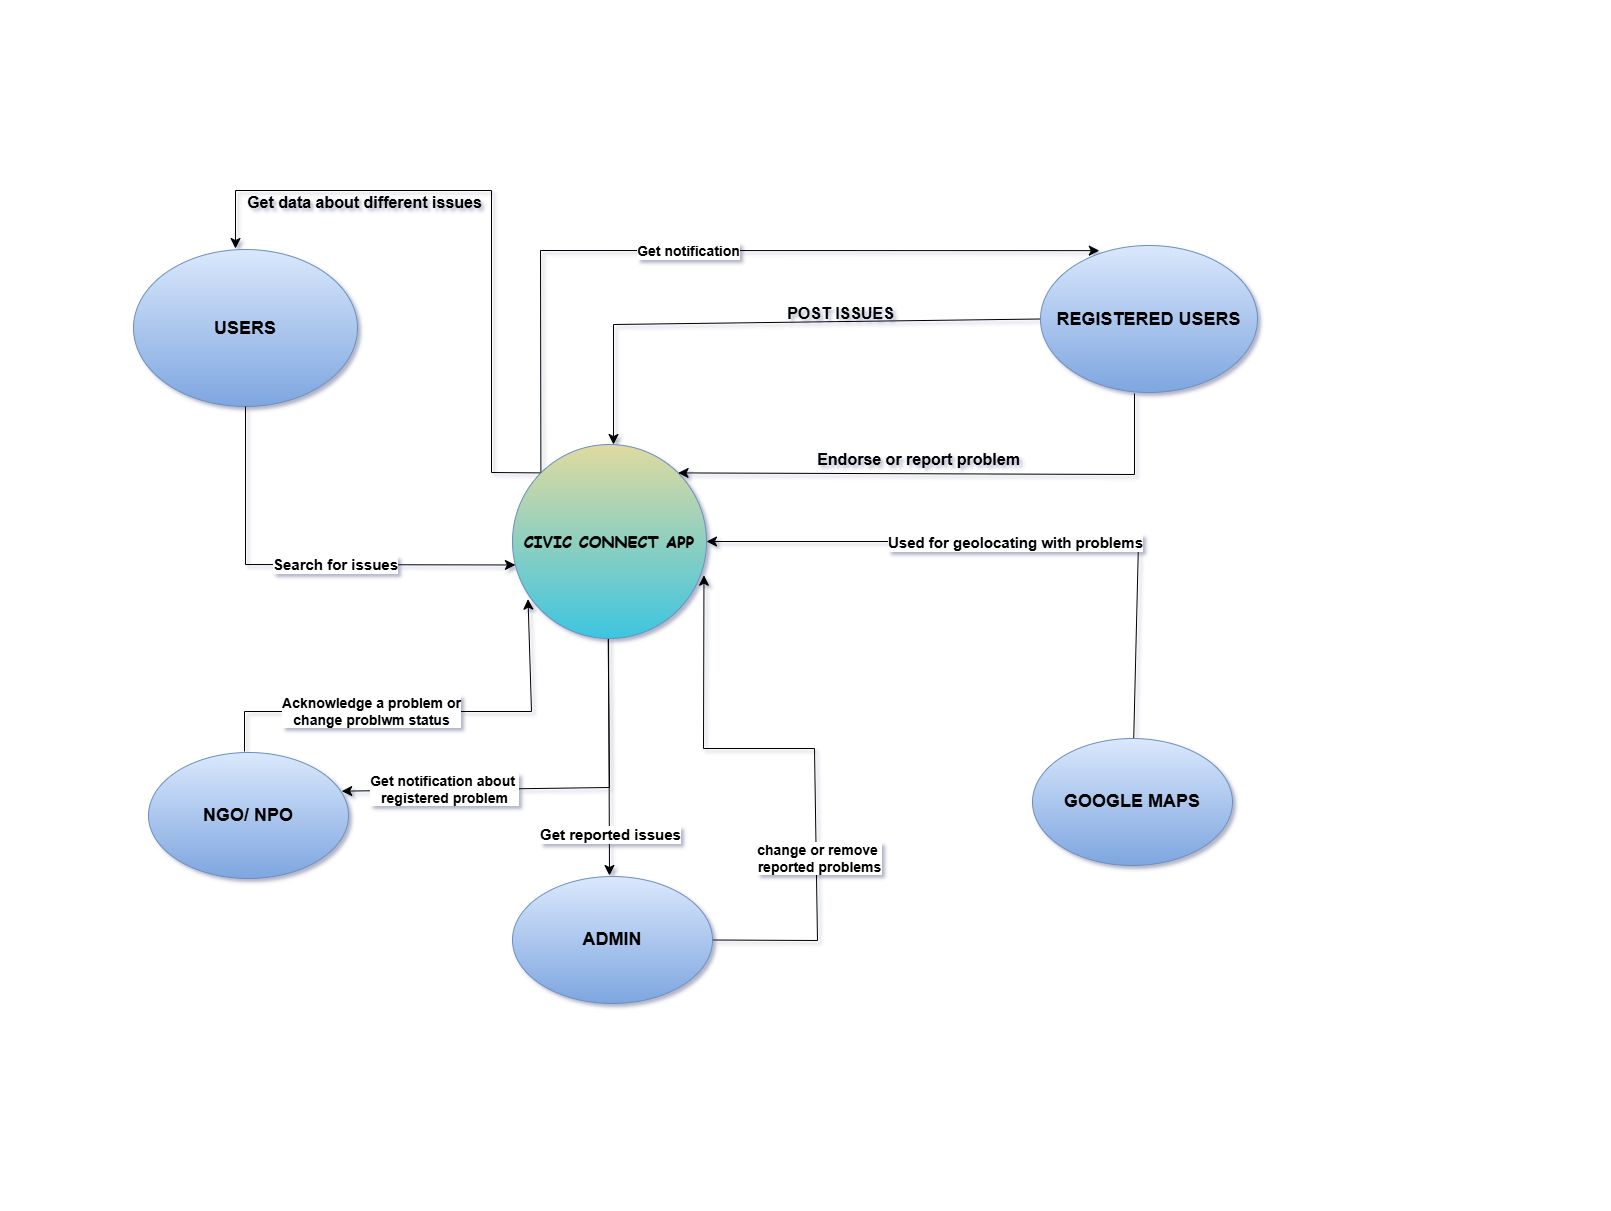

The diagram above was exported from draw.io. Its source (the exported page's mxGraphModel, read from the mxfile embedded in the PNG):
<mxGraphModel dx="2550" dy="1353" grid="0" gridSize="10" guides="1" tooltips="1" connect="1" arrows="1" fold="1" page="0" pageScale="1" pageWidth="827" pageHeight="1169" math="0" shadow="1">
  <root>
    <mxCell id="0" />
    <mxCell id="1" parent="0" />
    <mxCell id="R4jbkzgduihGDT8qGJPC-11" style="edgeStyle=none;curved=0;rounded=0;orthogonalLoop=1;jettySize=auto;html=1;exitX=0;exitY=0;exitDx=0;exitDy=0;fontSize=12;startSize=8;endSize=8;jumpStyle=sharp;entryX=0.271;entryY=0.035;entryDx=0;entryDy=0;entryPerimeter=0;" edge="1" parent="1" source="R4jbkzgduihGDT8qGJPC-1" target="R4jbkzgduihGDT8qGJPC-3">
      <mxGeometry relative="1" as="geometry">
        <mxPoint x="732" y="-149" as="targetPoint" />
        <Array as="points">
          <mxPoint x="140" y="-150" />
        </Array>
      </mxGeometry>
    </mxCell>
    <mxCell id="R4jbkzgduihGDT8qGJPC-13" value="Get notification" style="edgeLabel;html=1;align=center;verticalAlign=middle;resizable=0;points=[];fontSize=14;fontStyle=1" vertex="1" connectable="0" parent="R4jbkzgduihGDT8qGJPC-11">
      <mxGeometry x="-0.0532" relative="1" as="geometry">
        <mxPoint as="offset" />
      </mxGeometry>
    </mxCell>
    <mxCell id="R4jbkzgduihGDT8qGJPC-12" style="edgeStyle=none;curved=0;rounded=0;orthogonalLoop=1;jettySize=auto;html=1;exitX=0;exitY=0;exitDx=0;exitDy=0;fontSize=12;startSize=8;endSize=8;" edge="1" parent="1" source="R4jbkzgduihGDT8qGJPC-1">
      <mxGeometry relative="1" as="geometry">
        <mxPoint x="-165" y="-152" as="targetPoint" />
        <Array as="points">
          <mxPoint x="91" y="72" />
          <mxPoint x="91" y="-210" />
          <mxPoint x="-165" y="-210" />
        </Array>
      </mxGeometry>
    </mxCell>
    <mxCell id="R4jbkzgduihGDT8qGJPC-22" style="edgeStyle=none;curved=1;rounded=0;orthogonalLoop=1;jettySize=auto;html=1;fontSize=12;startSize=8;endSize=8;" edge="1" parent="1" source="R4jbkzgduihGDT8qGJPC-1">
      <mxGeometry relative="1" as="geometry">
        <mxPoint x="209" y="475" as="targetPoint" />
      </mxGeometry>
    </mxCell>
    <mxCell id="R4jbkzgduihGDT8qGJPC-26" value="Get reported issues" style="edgeLabel;html=1;align=center;verticalAlign=middle;resizable=0;points=[];fontSize=15;fontStyle=1" vertex="1" connectable="0" parent="R4jbkzgduihGDT8qGJPC-22">
      <mxGeometry x="0.5805" y="-2" relative="1" as="geometry">
        <mxPoint x="2" y="8" as="offset" />
      </mxGeometry>
    </mxCell>
    <mxCell id="R4jbkzgduihGDT8qGJPC-23" style="edgeStyle=none;curved=0;rounded=0;orthogonalLoop=1;jettySize=auto;html=1;entryX=0.966;entryY=0.307;entryDx=0;entryDy=0;fontSize=12;startSize=8;endSize=8;jumpStyle=sharp;entryPerimeter=0;" edge="1" parent="1" source="R4jbkzgduihGDT8qGJPC-1" target="R4jbkzgduihGDT8qGJPC-4">
      <mxGeometry relative="1" as="geometry">
        <Array as="points">
          <mxPoint x="209" y="387" />
        </Array>
      </mxGeometry>
    </mxCell>
    <mxCell id="R4jbkzgduihGDT8qGJPC-27" value="Get notification about&amp;nbsp;&lt;div&gt;registered problem&lt;/div&gt;" style="edgeLabel;html=1;align=center;verticalAlign=middle;resizable=0;points=[];fontSize=14;fontStyle=1" vertex="1" connectable="0" parent="R4jbkzgduihGDT8qGJPC-23">
      <mxGeometry x="0.593" y="-1" relative="1" as="geometry">
        <mxPoint x="17" as="offset" />
      </mxGeometry>
    </mxCell>
    <mxCell id="R4jbkzgduihGDT8qGJPC-1" value="&lt;font style=&quot;font-size: 16px;&quot; face=&quot;Comic Sans MS&quot;&gt;&lt;b style=&quot;&quot;&gt;CIVIC CONNECT APP&lt;/b&gt;&lt;/font&gt;" style="ellipse;whiteSpace=wrap;html=1;aspect=fixed;fillColor=light-dark(#e0da9f, #1d293b);gradientColor=light-dark(#3dc5e1, #436697);strokeColor=#6c8ebf;" vertex="1" parent="1">
      <mxGeometry x="112" y="44" width="194" height="194" as="geometry" />
    </mxCell>
    <mxCell id="R4jbkzgduihGDT8qGJPC-2" value="&lt;b&gt;&lt;font style=&quot;font-size: 18px;&quot;&gt;USERS&lt;/font&gt;&lt;/b&gt;" style="ellipse;whiteSpace=wrap;html=1;fillColor=#dae8fc;gradientColor=#7ea6e0;strokeColor=#6c8ebf;" vertex="1" parent="1">
      <mxGeometry x="-267" y="-151" width="224" height="157" as="geometry" />
    </mxCell>
    <mxCell id="R4jbkzgduihGDT8qGJPC-7" style="edgeStyle=none;curved=0;rounded=0;orthogonalLoop=1;jettySize=auto;html=1;exitX=0;exitY=0.5;exitDx=0;exitDy=0;entryX=0.5;entryY=0;entryDx=0;entryDy=0;fontSize=12;startSize=8;endSize=8;jumpStyle=sharp;" edge="1" parent="1" source="R4jbkzgduihGDT8qGJPC-3">
      <mxGeometry relative="1" as="geometry">
        <mxPoint x="648.0000000000091" y="-76.5" as="sourcePoint" />
        <mxPoint x="213" y="44" as="targetPoint" />
        <Array as="points">
          <mxPoint x="213" y="-76" />
        </Array>
      </mxGeometry>
    </mxCell>
    <mxCell id="R4jbkzgduihGDT8qGJPC-3" value="&lt;b&gt;&lt;font style=&quot;font-size: 18px;&quot;&gt;REGISTERED USERS&lt;/font&gt;&lt;/b&gt;" style="ellipse;whiteSpace=wrap;html=1;fillColor=#dae8fc;gradientColor=#7ea6e0;strokeColor=#6c8ebf;" vertex="1" parent="1">
      <mxGeometry x="640" y="-155" width="217" height="147" as="geometry" />
    </mxCell>
    <mxCell id="R4jbkzgduihGDT8qGJPC-20" style="edgeStyle=none;curved=0;rounded=0;orthogonalLoop=1;jettySize=auto;html=1;fontSize=12;startSize=8;endSize=8;jumpStyle=sharp;entryX=0.08;entryY=0.797;entryDx=0;entryDy=0;entryPerimeter=0;" edge="1" parent="1" target="R4jbkzgduihGDT8qGJPC-1">
      <mxGeometry relative="1" as="geometry">
        <mxPoint x="-156" y="351" as="sourcePoint" />
        <Array as="points">
          <mxPoint x="-156" y="311" />
          <mxPoint x="131" y="311" />
        </Array>
      </mxGeometry>
    </mxCell>
    <mxCell id="R4jbkzgduihGDT8qGJPC-21" value="Acknowledge a problem or&lt;div&gt;change problwm status&lt;/div&gt;" style="edgeLabel;html=1;align=center;verticalAlign=middle;resizable=0;points=[];fontSize=14;fontStyle=1" vertex="1" connectable="0" parent="R4jbkzgduihGDT8qGJPC-20">
      <mxGeometry x="-0.3602" y="1" relative="1" as="geometry">
        <mxPoint x="26" as="offset" />
      </mxGeometry>
    </mxCell>
    <mxCell id="R4jbkzgduihGDT8qGJPC-4" value="&lt;b&gt;&lt;font style=&quot;font-size: 18px;&quot;&gt;NGO/ NPO&lt;/font&gt;&lt;/b&gt;" style="ellipse;whiteSpace=wrap;html=1;fillColor=#dae8fc;gradientColor=#7ea6e0;strokeColor=#6c8ebf;" vertex="1" parent="1">
      <mxGeometry x="-252" y="352" width="200" height="126" as="geometry" />
    </mxCell>
    <mxCell id="R4jbkzgduihGDT8qGJPC-17" style="edgeStyle=none;curved=0;rounded=0;orthogonalLoop=1;jettySize=auto;html=1;entryX=1;entryY=0.5;entryDx=0;entryDy=0;fontSize=12;startSize=8;endSize=8;jumpStyle=sharp;" edge="1" parent="1" source="R4jbkzgduihGDT8qGJPC-5" target="R4jbkzgduihGDT8qGJPC-1">
      <mxGeometry relative="1" as="geometry">
        <Array as="points">
          <mxPoint x="738" y="141" />
        </Array>
      </mxGeometry>
    </mxCell>
    <mxCell id="R4jbkzgduihGDT8qGJPC-19" value="Used for geolocating with problems" style="edgeLabel;html=1;align=center;verticalAlign=middle;resizable=0;points=[];fontSize=15;fontStyle=1" vertex="1" connectable="0" parent="R4jbkzgduihGDT8qGJPC-17">
      <mxGeometry x="0.3005" y="1" relative="1" as="geometry">
        <mxPoint x="87" y="-1" as="offset" />
      </mxGeometry>
    </mxCell>
    <mxCell id="R4jbkzgduihGDT8qGJPC-5" value="&lt;b&gt;&lt;font style=&quot;font-size: 18px;&quot;&gt;GOOGLE MAPS&lt;/font&gt;&lt;/b&gt;" style="ellipse;whiteSpace=wrap;html=1;fillColor=#dae8fc;gradientColor=#7ea6e0;strokeColor=#6c8ebf;" vertex="1" parent="1">
      <mxGeometry x="632" y="338" width="200" height="127" as="geometry" />
    </mxCell>
    <mxCell id="R4jbkzgduihGDT8qGJPC-28" style="edgeStyle=none;curved=0;rounded=0;orthogonalLoop=1;jettySize=auto;html=1;exitX=1;exitY=0.5;exitDx=0;exitDy=0;fontSize=12;startSize=8;endSize=8;jumpStyle=sharp;entryX=0.987;entryY=0.674;entryDx=0;entryDy=0;entryPerimeter=0;" edge="1" parent="1" source="R4jbkzgduihGDT8qGJPC-6" target="R4jbkzgduihGDT8qGJPC-1">
      <mxGeometry relative="1" as="geometry">
        <Array as="points">
          <mxPoint x="417" y="540" />
          <mxPoint x="414" y="348" />
          <mxPoint x="303" y="348" />
        </Array>
      </mxGeometry>
    </mxCell>
    <mxCell id="R4jbkzgduihGDT8qGJPC-29" value="&lt;b&gt;&lt;font style=&quot;font-size: 14px;&quot;&gt;change or remove&amp;nbsp;&lt;/font&gt;&lt;/b&gt;&lt;div&gt;&lt;b&gt;&lt;font style=&quot;font-size: 14px;&quot;&gt;reported problems&lt;/font&gt;&lt;/b&gt;&lt;/div&gt;" style="edgeLabel;html=1;align=center;verticalAlign=middle;resizable=0;points=[];fontSize=12;" vertex="1" connectable="0" parent="R4jbkzgduihGDT8qGJPC-28">
      <mxGeometry x="-0.3591" y="-2" relative="1" as="geometry">
        <mxPoint y="-1" as="offset" />
      </mxGeometry>
    </mxCell>
    <mxCell id="R4jbkzgduihGDT8qGJPC-6" value="&lt;b&gt;&lt;font style=&quot;font-size: 18px;&quot;&gt;ADMIN&lt;/font&gt;&lt;/b&gt;" style="ellipse;whiteSpace=wrap;html=1;fillColor=#dae8fc;gradientColor=#7ea6e0;strokeColor=#6c8ebf;" vertex="1" parent="1">
      <mxGeometry x="112" y="476" width="200" height="127" as="geometry" />
    </mxCell>
    <mxCell id="R4jbkzgduihGDT8qGJPC-8" value="POST ISSUES" style="text;html=1;align=center;verticalAlign=middle;resizable=0;points=[];autosize=1;strokeColor=none;fillColor=none;fontSize=16;fontStyle=1" vertex="1" parent="1">
      <mxGeometry x="378" y="-103" width="124" height="31" as="geometry" />
    </mxCell>
    <mxCell id="R4jbkzgduihGDT8qGJPC-9" style="edgeStyle=none;curved=0;rounded=0;orthogonalLoop=1;jettySize=auto;html=1;fontSize=12;startSize=8;endSize=8;jumpStyle=sharp;entryX=1;entryY=0;entryDx=0;entryDy=0;" edge="1" parent="1" target="R4jbkzgduihGDT8qGJPC-1">
      <mxGeometry relative="1" as="geometry">
        <mxPoint x="734" y="-7" as="sourcePoint" />
        <mxPoint x="300.0020000000002" y="166.80200000000013" as="targetPoint" />
        <Array as="points">
          <mxPoint x="734" y="74" />
        </Array>
      </mxGeometry>
    </mxCell>
    <mxCell id="R4jbkzgduihGDT8qGJPC-10" value="Endorse or report problem" style="text;html=1;align=center;verticalAlign=middle;resizable=0;points=[];autosize=1;strokeColor=none;fillColor=none;fontSize=16;fontStyle=1" vertex="1" parent="1">
      <mxGeometry x="415" y="44" width="205" height="31" as="geometry" />
    </mxCell>
    <mxCell id="R4jbkzgduihGDT8qGJPC-14" value="Get data about different issues" style="text;html=1;align=center;verticalAlign=middle;resizable=0;points=[];autosize=1;strokeColor=none;fillColor=none;fontSize=16;fontStyle=1" vertex="1" parent="1">
      <mxGeometry x="-154" y="-214" width="236" height="31" as="geometry" />
    </mxCell>
    <mxCell id="R4jbkzgduihGDT8qGJPC-15" style="edgeStyle=none;curved=0;rounded=0;orthogonalLoop=1;jettySize=auto;html=1;exitX=0.5;exitY=1;exitDx=0;exitDy=0;entryX=0.015;entryY=0.621;entryDx=0;entryDy=0;entryPerimeter=0;fontSize=12;startSize=8;endSize=8;jumpStyle=sharp;" edge="1" parent="1" source="R4jbkzgduihGDT8qGJPC-2" target="R4jbkzgduihGDT8qGJPC-1">
      <mxGeometry relative="1" as="geometry">
        <Array as="points">
          <mxPoint x="-155" y="164" />
        </Array>
      </mxGeometry>
    </mxCell>
    <mxCell id="R4jbkzgduihGDT8qGJPC-16" value="Search for issues" style="edgeLabel;html=1;align=center;verticalAlign=middle;resizable=0;points=[];fontSize=15;fontStyle=1" vertex="1" connectable="0" parent="R4jbkzgduihGDT8qGJPC-15">
      <mxGeometry x="-0.0833" y="3" relative="1" as="geometry">
        <mxPoint x="50" y="2" as="offset" />
      </mxGeometry>
    </mxCell>
  </root>
</mxGraphModel>